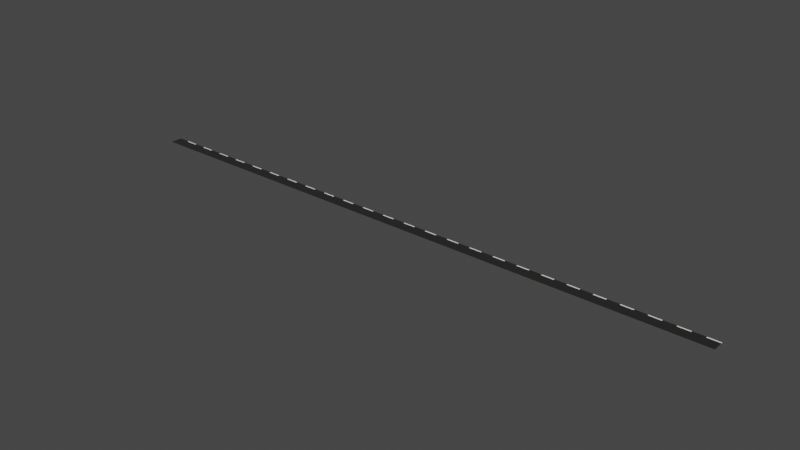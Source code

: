 # Source: lane.blend  (saved by Blender 3.4.6; exported with 4.5.12 LTS)
import bpy
from mathutils import Matrix  # noqa: F401  (used for matrix-valued properties, if any)

bpy.ops.wm.read_factory_settings(use_empty=True)
scene = bpy.context.scene
scene.name = 'Scene'

# ---- materials (node trees are filled in below, after node groups)
mat_asphalt = bpy.data.materials.new('Asphalt')
mat_asphalt.use_transparent_shadow = False
mat_white = bpy.data.materials.new('White')
mat_white.alpha_threshold = 0.0
mat_white.use_transparent_shadow = False
mat_white.roughness = 0.5
mat_white.line_color = (0.0, 0.0, 0.0, 1.0)

# ---- material node trees
mat_asphalt.use_nodes = True; mat_asphalt.node_tree.nodes.clear()
_N = mat_asphalt.node_tree.nodes; _L = mat_asphalt.node_tree.links
n0 = _N.new('ShaderNodeBsdfPrincipled'); n0.name = 'Principled BSDF'; n0.location = (10, 300)
n0.distribution = 'GGX'
n0.subsurface_method = 'RANDOM_WALK_SKIN'
n0.inputs[0].default_value = (0.01109, 0.01082, 0.01001, 1.0)
n0.inputs[2].default_value = 1.0
n0.inputs[3].default_value = 1.45
n0.inputs[27].default_value = (0.0, 0.0, 0.0, 1.0)
n0.inputs[28].default_value = 1.0
n1 = _N.new('ShaderNodeOutputMaterial'); n1.name = 'Material Output'; n1.location = (300, 300)
_L.new(n0.outputs[0], n1.inputs[0])
n1.is_active_output = True
mat_white.use_nodes = True; mat_white.node_tree.nodes.clear()
_N = mat_white.node_tree.nodes; _L = mat_white.node_tree.links
n0 = _N.new('ShaderNodeOutputMaterial'); n0.name = 'Material Output'; n0.location = (300, 300)
n1 = _N.new('ShaderNodeBsdfPrincipled'); n1.name = 'Principled BSDF'; n1.location = (10, 300)
n1.distribution = 'GGX'
n1.subsurface_method = 'RANDOM_WALK_SKIN'
n1.inputs[0].default_value = (1.0, 1.0, 1.0, 1.0)
n1.inputs[3].default_value = 1.45
n1.inputs[27].default_value = (0.0, 0.0, 0.0, 1.0)
n1.inputs[28].default_value = 1.0
_L.new(n1.outputs[0], n0.inputs[0])
n0.is_active_output = True

# ---- world
world_world = bpy.data.worlds.new('World'); scene.world = world_world
world_world.use_nodes = True; world_world.node_tree.nodes.clear()
_N = world_world.node_tree.nodes; _L = world_world.node_tree.links
n0 = _N.new('ShaderNodeOutputWorld'); n0.name = 'World Output'; n0.location = (300, 300)
n1 = _N.new('ShaderNodeBackground'); n1.name = 'Background'; n1.location = (10, 300)
n1.inputs[0].default_value = (0.05088, 0.05088, 0.05088, 1.0)
_L.new(n1.outputs[0], n0.inputs[0])
n0.is_active_output = True
world_world.color = (0.05088, 0.05088, 0.05088)
world_world.use_sun_shadow = False
world_world.sun_shadow_jitter_overblur = 0.0

# ---- meshes
me_plane_001 = bpy.data.meshes.new('Plane.001')
me_plane_001.from_pydata([(-25.0, -1.0, 0.0), (-23.0, -1.0, 0.0), (-25.0, 1.0, 0.0), (-23.0, 1.0, 0.0), (-24.0, -1.0, 0.0), (-24.0, 1.0, 0.0), (-25.0, 0.8, 0.0), (-23.0, 0.8, 0.0), (-24.0, 0.8, 0.0)], [], [(8, 7, 3, 5), (6, 8, 5, 2), (0, 4, 8, 6), (4, 1, 7, 8)])
me_plane_001.polygons.foreach_set('material_index', [1, 0, 0, 0])
_uv = me_plane_001.uv_layers.new(name='UVMap')
_uv.uv.foreach_set('vector', [0.5, 0.9, 1.0, 0.9, 1.0, 1.0, 0.5, 1.0, 0.0, 0.9, 0.5, 0.9, 0.5, 1.0, 0.0, 1.0, 0.0, 0.0, 0.5, 0.0, 0.5, 0.9, 0.0, 0.9, 0.5, 0.0, 1.0, 0.0, 1.0, 0.9, 0.5, 0.9])
_uv = me_plane_001.uv_layers.new(name='automap')
_uv.uv.foreach_set('vector', [0.5, 0.9, 1.0, 0.9, 1.0, 1.0, 0.5, 1.0, -32.83, 1.567, -31.5, 1.567, -31.5, 1.833, -32.83, 1.833, -32.83, -0.8333, -31.5, -0.8333, -31.5, 1.567, -32.83, 1.567, -31.5, -0.8333, -30.17, -0.8333, -30.17, 1.567, -31.5, 1.567])
_uv.active_render = True
me_plane_001.materials.append(mat_asphalt)
me_plane_001.materials.append(mat_white)
me_plane_001.auto_texspace = False
me_plane_001.update()

# ---- objects
ob_lane = bpy.data.objects.new('Lane', me_plane_001)

# ---- transforms, parenting, visibility, modifiers, constraints
ob_lane.location = (0.0, 1.0, 0.0)
ob_lane.scale = (2.0, 1.0, 1.0)
_m = ob_lane.modifiers.new('Array', 'ARRAY')
_m.count = 25

# ---- collection membership
scene.collection.objects.link(ob_lane)

# ---- scene / render settings (as saved in the file)
scene.frame_start = 1; scene.frame_end = 250; scene.frame_set(1)
scene.render.engine = 'BLENDER_EEVEE_NEXT'
scene.cycles.sampling_pattern = 'TABULATED_SOBOL'
scene.cycles.use_light_tree = False
scene.view_settings.view_transform = 'Filmic'
bpy.context.view_layer.update()

# ---- added for rendering (the .blend has no active camera and no usable light): camera, sun
cam_auto = bpy.data.cameras.new('AutoCamera')
cam_auto.lens = 50.0
cam_auto.sensor_width = 36.0
cam_auto.clip_end = 1624.09
ob_auto_camera = bpy.data.objects.new('AutoCamera', cam_auto)
scene.collection.objects.link(ob_auto_camera)
ob_auto_camera.location = (92.541, -110.049, 74.0328)
ob_auto_camera.rotation_euler = (1.09748, -7.21219e-08, 0.694738)
scene.camera = ob_auto_camera
light_auto_sun = bpy.data.lights.new('AutoSun', 'SUN')
light_auto_sun.energy = 3.0
light_auto_sun.angle = 0.0523599
ob_auto_sun = bpy.data.objects.new('AutoSun', light_auto_sun)
scene.collection.objects.link(ob_auto_sun)
ob_auto_sun.rotation_euler = (0.872665, 0.174533, 0.523599)
bpy.context.view_layer.update()
